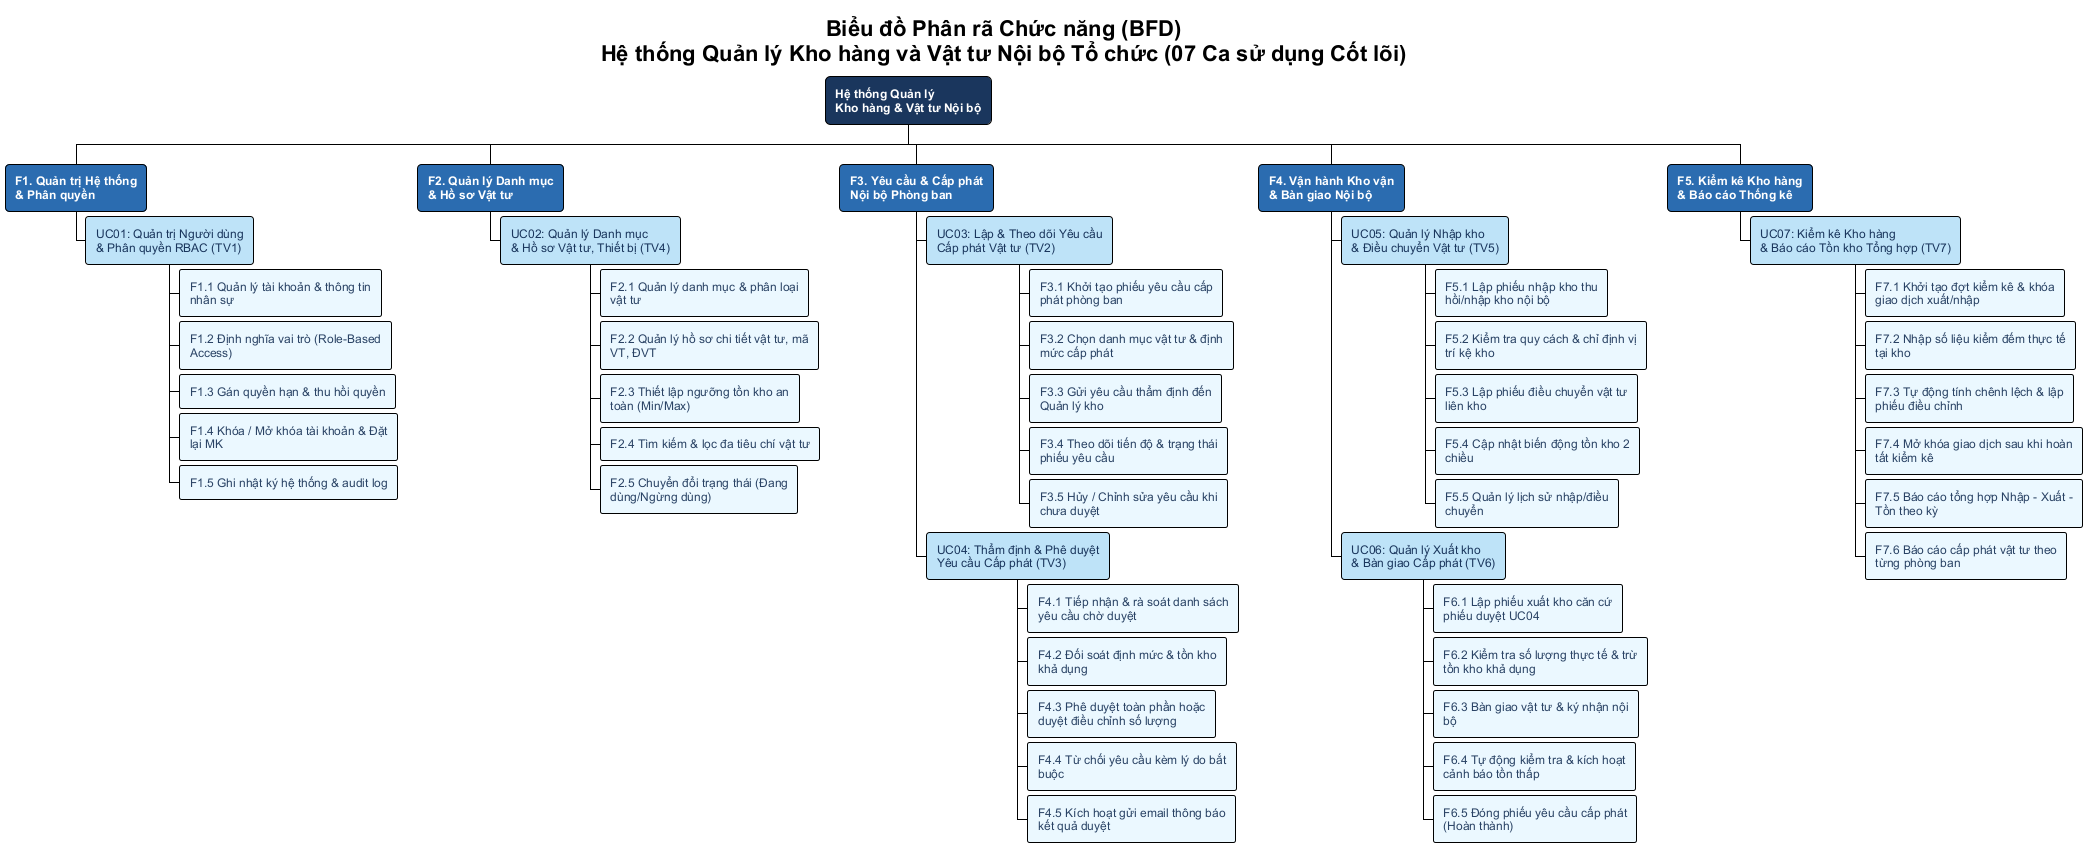

The diagram above was rendered by PlantUML. Its source (embedded in the PNG):
@startwbs functional-model-bfd
!theme plain
skinparam defaultFontName "Arial"
skinparam wrapWidth 200

title Biểu đồ Phân rã Chức năng (BFD)\nHệ thống Quản lý Kho hàng và Vật tư Nội bộ Tổ chức (07 Ca sử dụng Cốt lõi)

<style>
wbsDiagram {
    :depth(0) {
        BackgroundColor #1a365d
        FontColor white
        FontStyle bold
        RoundCorner 10
    }
    :depth(1) {
        BackgroundColor #2b6cb0
        FontColor white
        FontStyle bold
        RoundCorner 8
    }
    :depth(2) {
        BackgroundColor #bee3f8
        FontColor #1a365d
        RoundCorner 6
    }
    :depth(3) {
        BackgroundColor #ebf8ff
        FontColor #2a4365
        RoundCorner 4
    }
}
</style>

* Hệ thống Quản lý\nKho hàng & Vật tư Nội bộ
** F1. Quản trị Hệ thống\n& Phân quyền
*** UC01: Quản trị Người dùng\n& Phân quyền RBAC (TV1)
**** F1.1 Quản lý tài khoản & thông tin nhân sự
**** F1.2 Định nghĩa vai trò (Role-Based Access)
**** F1.3 Gán quyền hạn & thu hồi quyền
**** F1.4 Khóa / Mở khóa tài khoản & Đặt lại MK
**** F1.5 Ghi nhật ký hệ thống & audit log
** F2. Quản lý Danh mục\n& Hồ sơ Vật tư
*** UC02: Quản lý Danh mục\n& Hồ sơ Vật tư, Thiết bị (TV4)
**** F2.1 Quản lý danh mục & phân loại vật tư
**** F2.2 Quản lý hồ sơ chi tiết vật tư, mã VT, ĐVT
**** F2.3 Thiết lập ngưỡng tồn kho an toàn (Min/Max)
**** F2.4 Tìm kiếm & lọc đa tiêu chí vật tư
**** F2.5 Chuyển đổi trạng thái (Đang dùng/Ngừng dùng)
** F3. Yêu cầu & Cấp phát\nNội bộ Phòng ban
*** UC03: Lập & Theo dõi Yêu cầu\nCấp phát Vật tư (TV2)
**** F3.1 Khởi tạo phiếu yêu cầu cấp phát phòng ban
**** F3.2 Chọn danh mục vật tư & định mức cấp phát
**** F3.3 Gửi yêu cầu thẩm định đến Quản lý kho
**** F3.4 Theo dõi tiến độ & trạng thái phiếu yêu cầu
**** F3.5 Hủy / Chỉnh sửa yêu cầu khi chưa duyệt
*** UC04: Thẩm định & Phê duyệt\nYêu cầu Cấp phát (TV3)
**** F4.1 Tiếp nhận & rà soát danh sách yêu cầu chờ duyệt
**** F4.2 Đối soát định mức & tồn kho khả dụng
**** F4.3 Phê duyệt toàn phần hoặc duyệt điều chỉnh số lượng
**** F4.4 Từ chối yêu cầu kèm lý do bắt buộc
**** F4.5 Kích hoạt gửi email thông báo kết quả duyệt
** F4. Vận hành Kho vận\n& Bàn giao Nội bộ
*** UC05: Quản lý Nhập kho\n& Điều chuyển Vật tư (TV5)
**** F5.1 Lập phiếu nhập kho thu hồi/nhập kho nội bộ
**** F5.2 Kiểm tra quy cách & chỉ định vị trí kệ kho
**** F5.3 Lập phiếu điều chuyển vật tư liên kho
**** F5.4 Cập nhật biến động tồn kho 2 chiều
**** F5.5 Quản lý lịch sử nhập/điều chuyển
*** UC06: Quản lý Xuất kho\n& Bàn giao Cấp phát (TV6)
**** F6.1 Lập phiếu xuất kho căn cứ phiếu duyệt UC04
**** F6.2 Kiểm tra số lượng thực tế & trừ tồn kho khả dụng
**** F6.3 Bàn giao vật tư & ký nhận nội bộ
**** F6.4 Tự động kiểm tra & kích hoạt cảnh báo tồn thấp
**** F6.5 Đóng phiếu yêu cầu cấp phát (Hoàn thành)
** F5. Kiểm kê Kho hàng\n& Báo cáo Thống kê
*** UC07: Kiểm kê Kho hàng\n& Báo cáo Tồn kho Tổng hợp (TV7)
**** F7.1 Khởi tạo đợt kiểm kê & khóa giao dịch xuất/nhập
**** F7.2 Nhập số liệu kiểm đếm thực tế tại kho
**** F7.3 Tự động tính chênh lệch & lập phiếu điều chỉnh
**** F7.4 Mở khóa giao dịch sau khi hoàn tất kiểm kê
**** F7.5 Báo cáo tổng hợp Nhập - Xuất - Tồn theo kỳ
**** F7.6 Báo cáo cấp phát vật tư theo từng phòng ban
@endwbs